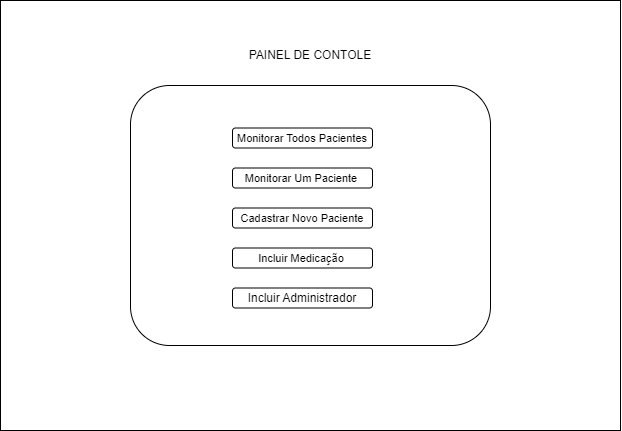

The diagram above was exported from draw.io. Its source (the exported page's mxGraphModel, read from the mxfile embedded in the PNG):
<mxGraphModel dx="1247" dy="659" grid="1" gridSize="10" guides="1" tooltips="1" connect="1" arrows="1" fold="1" page="1" pageScale="1" pageWidth="827" pageHeight="1169" math="0" shadow="0">
  <root>
    <mxCell id="0" />
    <mxCell id="1" parent="0" />
    <mxCell id="IEsQKHXjOzU2OjtEDUcf-1" value="" style="rounded=0;whiteSpace=wrap;html=1;" vertex="1" parent="1">
      <mxGeometry x="104" y="90" width="620" height="430" as="geometry" />
    </mxCell>
    <mxCell id="IEsQKHXjOzU2OjtEDUcf-10" value="" style="rounded=1;whiteSpace=wrap;html=1;" vertex="1" parent="1">
      <mxGeometry x="234" y="175" width="360" height="260" as="geometry" />
    </mxCell>
    <mxCell id="IEsQKHXjOzU2OjtEDUcf-11" value="" style="rounded=1;whiteSpace=wrap;html=1;" vertex="1" parent="1">
      <mxGeometry x="336" y="217.5" width="140" height="20" as="geometry" />
    </mxCell>
    <mxCell id="IEsQKHXjOzU2OjtEDUcf-12" value="" style="rounded=1;whiteSpace=wrap;html=1;" vertex="1" parent="1">
      <mxGeometry x="336" y="257.5" width="140" height="20" as="geometry" />
    </mxCell>
    <mxCell id="IEsQKHXjOzU2OjtEDUcf-13" value="" style="rounded=1;whiteSpace=wrap;html=1;" vertex="1" parent="1">
      <mxGeometry x="336" y="297.5" width="140" height="20" as="geometry" />
    </mxCell>
    <mxCell id="IEsQKHXjOzU2OjtEDUcf-14" value="" style="rounded=1;whiteSpace=wrap;html=1;" vertex="1" parent="1">
      <mxGeometry x="336" y="337.5" width="140" height="20" as="geometry" />
    </mxCell>
    <mxCell id="IEsQKHXjOzU2OjtEDUcf-15" value="Incluir Administrador" style="rounded=1;whiteSpace=wrap;html=1;" vertex="1" parent="1">
      <mxGeometry x="336" y="377.5" width="140" height="20" as="geometry" />
    </mxCell>
    <mxCell id="IEsQKHXjOzU2OjtEDUcf-17" value="PAINEL DE CONTOLE" style="text;html=1;strokeColor=none;fillColor=none;align=center;verticalAlign=middle;whiteSpace=wrap;rounded=0;" vertex="1" parent="1">
      <mxGeometry x="329" y="130" width="170" height="30" as="geometry" />
    </mxCell>
    <mxCell id="IEsQKHXjOzU2OjtEDUcf-20" value="&lt;font style=&quot;font-size: 11px;&quot;&gt;Monitorar Todos Pacientes&lt;/font&gt;" style="text;html=1;strokeColor=none;fillColor=none;align=center;verticalAlign=middle;whiteSpace=wrap;rounded=0;" vertex="1" parent="1">
      <mxGeometry x="330" y="212.5" width="152" height="30" as="geometry" />
    </mxCell>
    <mxCell id="IEsQKHXjOzU2OjtEDUcf-21" value="&lt;span style=&quot;font-size: 11px;&quot;&gt;Monitorar Um Paciente&lt;/span&gt;" style="text;html=1;strokeColor=none;fillColor=none;align=center;verticalAlign=middle;whiteSpace=wrap;rounded=0;fontSize=11;" vertex="1" parent="1">
      <mxGeometry x="329" y="252.5" width="152" height="30" as="geometry" />
    </mxCell>
    <mxCell id="IEsQKHXjOzU2OjtEDUcf-22" value="&lt;font style=&quot;font-size: 11px;&quot;&gt;Cadastrar Novo Paciente&lt;/font&gt;" style="text;html=1;strokeColor=none;fillColor=none;align=center;verticalAlign=middle;whiteSpace=wrap;rounded=0;" vertex="1" parent="1">
      <mxGeometry x="331" y="292.5" width="150" height="30" as="geometry" />
    </mxCell>
    <mxCell id="IEsQKHXjOzU2OjtEDUcf-23" value="Incluir Medicação" style="text;html=1;strokeColor=none;fillColor=none;align=center;verticalAlign=middle;whiteSpace=wrap;rounded=0;fontSize=11;" vertex="1" parent="1">
      <mxGeometry x="335" y="332.5" width="140" height="30" as="geometry" />
    </mxCell>
  </root>
</mxGraphModel>